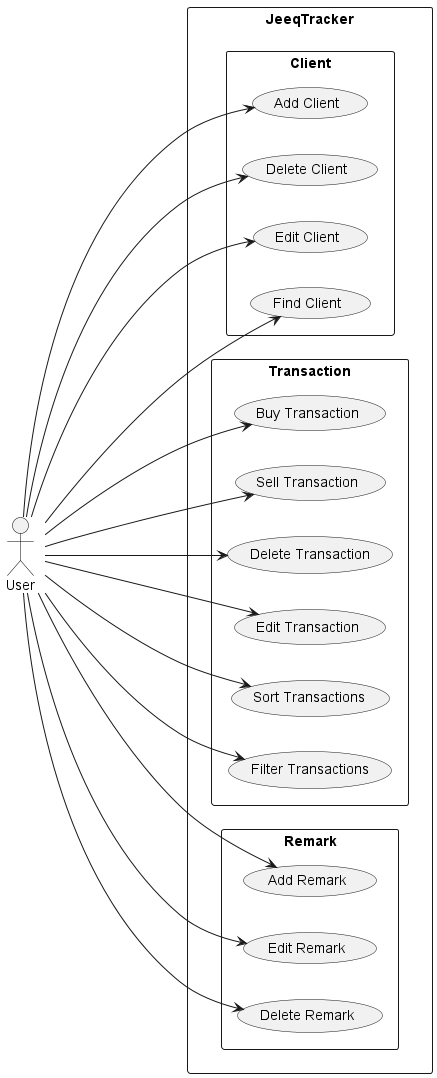

The diagram above was rendered by PlantUML. Its source (embedded in the PNG):
@startuml
!include style.puml
left to right direction
actor User as user
package JeeqTracker{
    package "Client"{
        usecase "Add Client" as UC1
        usecase "Delete Client" as UC2
        usecase "Edit Client" as UC3
        usecase "Find Client" as UC12
    }
    package "Transaction"{
        usecase "Buy Transaction" as UC4
        usecase "Sell Transaction" as UC5
        usecase "Delete Transaction" as UC6
        usecase "Edit Transaction" as UC7
        usecase "Sort Transactions" as UC11
        usecase "Filter Transactions" as UC13
    }
    package "Remark"{
        usecase "Add Remark" as UC8
        usecase "Edit Remark" as UC10
        usecase "Delete Remark" as UC9
    }
}

user ----> UC1
user ----> UC2
user ----> UC3
user ----> UC4
user ----> UC5
user ----> UC6
user ----> UC7
user ----> UC8
user ----> UC9
user ----> UC10
user ----> UC11
user ----> UC12
user ----> UC13


@enduml